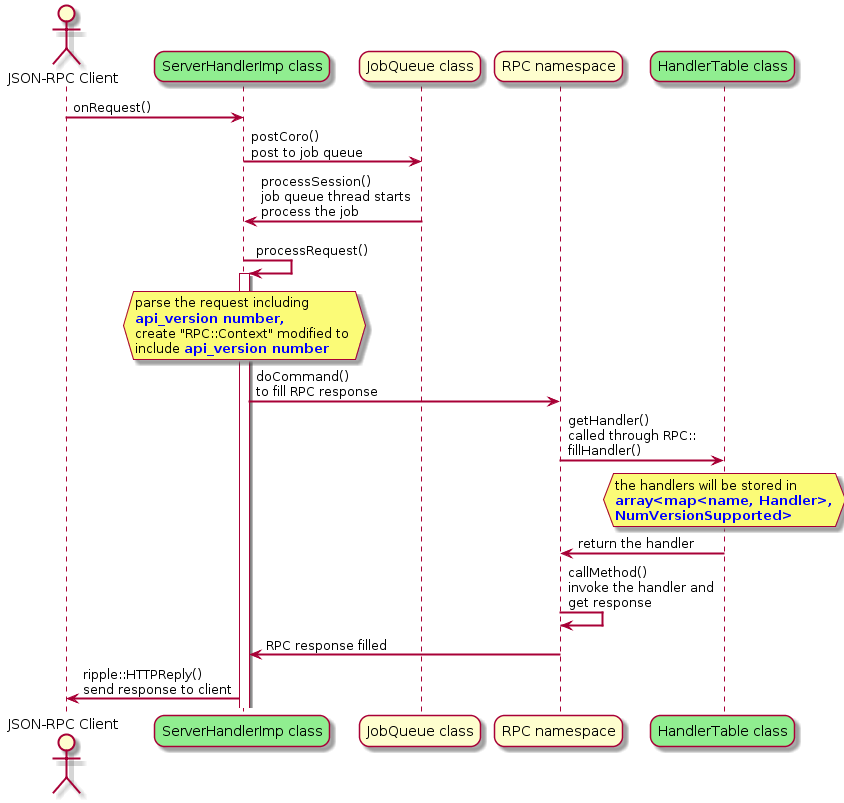

The diagram above was rendered by PlantUML. Its source (embedded in the PNG):
@startuml
skinparam sequenceArrowThickness 2
skinparam roundcorner 20
skinparam maxmessagesize 160

actor "JSON-RPC Client" as C

participant "ServerHandlerImp class" as S #lightgreen
participant "JobQueue class" as J
participant "RPC namespace" as R
participant "HandlerTable class" as H #lightgreen

C -> S: onRequest() 
S -> J: postCoro() \npost to job queue
J -> S: processSession() \njob queue thread starts process the job 
S -> S: \nprocessRequest() 
activate S
hnote over S: parse the request including\n<font color=blue><b>api_version number,\ncreate "RPC::Context" modified to \ninclude <font color=blue><b>api_version number 
S -> R: doCommand() \nto fill RPC response
R -> H: getHandler() \ncalled through RPC::fillHandler()
hnote over H: the handlers will be stored in \n<font color=blue><b>array<map<name, Handler>,\n<font color=blue><b>NumVersionSupported>
H -> R: return the handler
R -> R: callMethod() \ninvoke the handler and get response
R -> S: RPC response filled
S -> C: ripple::HTTPReply() \nsend response to client
@enduml